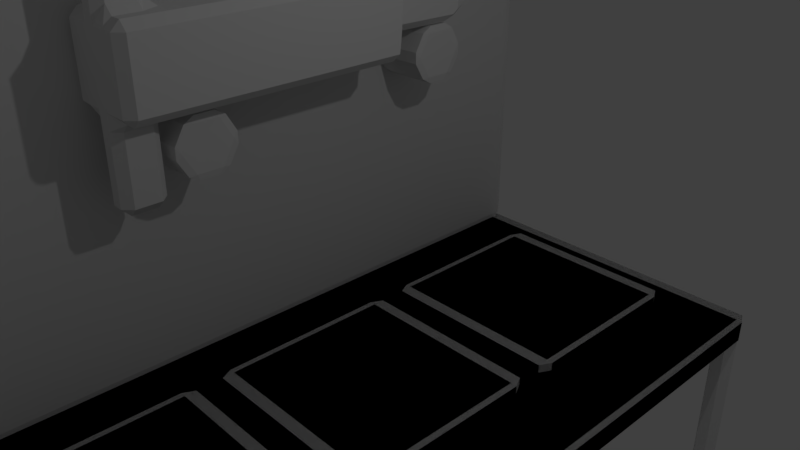# Source: Workbench.blend  (saved by Blender 2.79.0; exported with 4.5.12 LTS)
import bpy
from mathutils import Matrix  # noqa: F401  (used for matrix-valued properties, if any)

bpy.ops.wm.read_factory_settings(use_empty=True)
scene = bpy.context.scene
scene.name = 'Scene'

# ---- collections
col_collection_1 = bpy.data.collections.new('Collection 1'); scene.collection.children.link(col_collection_1)

# ---- materials (node trees are filled in below, after node groups)
mat_material = bpy.data.materials.new('Material')
mat_material.alpha_threshold = 0.0
mat_material.use_transparent_shadow = False
mat_material.roughness = 0.5
mat_material.line_color = (0.0, 0.0, 0.0, 1.0)

# ---- material node trees

# ---- world
world_world = bpy.data.worlds.new('World'); scene.world = world_world
world_world.color = (0.05088, 0.05088, 0.05088)
world_world.use_sun_shadow = False
world_world.sun_shadow_jitter_overblur = 0.0
world_world.cycles.sampling_method = 'MANUAL'

# ---- cameras
cam_camera = bpy.data.cameras.new('Camera')
cam_camera.clip_end = 100.0
cam_camera.lens = 35.0
cam_camera.sensor_width = 32.0
cam_camera.sensor_height = 18.0
cam_camera.ortho_scale = 7.314
cam_camera.dof.focus_distance = 0.0
cam_camera.dof.aperture_fstop = 128.0

# ---- lights
light_lamp = bpy.data.lights.new('Lamp', 'POINT')
light_lamp.transmission_factor = 0.0
light_lamp.cutoff_distance = 30.0
light_lamp.energy = 100.0
light_lamp.shadow_buffer_clip_start = 1.001
light_lamp.shadow_soft_size = 0.1
light_lamp.shadow_maximum_resolution = 0.006
light_lamp.use_absolute_resolution = True

# ---- meshes
me_cube_002 = bpy.data.meshes.new('Cube.002')
me_cube_002.from_pydata([(-0.5, -1.5, -0.5), (-0.5, -1.5, 0.5), (-0.5, 1.41, -0.5), (-0.5, 1.5, 0.5), (0.5, -1.5, -0.5), (0.5, -1.5, 0.5), (0.5, 1.41, -0.5), (0.5, 1.5, 0.5), (-0.5, 1.44, -0.25), (-0.25, 1.41, -0.5), (0.25, 1.5, 0.5), (0.5, 1.44, -0.25), (-0.5, 1.477, 0.25), (0.25, 1.41, -0.5), (-0.25, 1.5, 0.5), (0.5, 1.477, 0.25), (-0.25, 1.477, 0.25), (-0.25, 1.44, -0.25), (0.25, 1.44, -0.25), (0.25, 1.477, 0.25), (-0.25, 2.51, 0.2329), (-0.25, 2.473, -0.2671), (0.25, 2.473, -0.2671), (0.25, 2.51, 0.2329), (-0.5, 1.459, 0.0), (0.5, 1.459, 0.0), (-0.25, 1.459, 0.0), (0.25, 1.459, 0.0), (-0.25, 2.819, -0.01711), (0.25, 2.819, -0.01711), (-0.5, -2.005, -0.5), (-0.5, -2.005, 0.5), (0.5, -2.005, 0.5), (0.5, -2.005, -0.5), (-0.1667, -1.5, -0.5), (0.1667, -1.5, -0.5), (0.1667, -1.5, 0.5), (-0.1667, -1.5, 0.5), (-0.1667, -2.005, -0.5), (0.1667, -2.005, -0.5), (0.1667, -2.005, 0.5), (-0.1667, -2.005, 0.5), (0.1667, -1.5, 1.5), (-0.1667, -1.5, 1.5), (0.1667, -2.005, 1.5), (-0.1667, -2.005, 1.5), (-0.1667, -1.5, -1.5), (0.1667, -1.5, -1.5), (-0.1667, -2.005, -1.5), (0.1667, -2.005, -1.5)], [], [(0, 1, 3, 12, 24, 8, 2), (19, 10, 7, 15), (6, 11, 25, 15, 7, 5, 4), (37, 1, 31, 41), (2, 9, 13, 6, 4, 35, 34, 0), (7, 10, 14, 3, 1, 37, 36, 5), (14, 10, 19, 16), (24, 12, 16, 26), (17, 18, 13, 9), (12, 3, 14, 16), (18, 17, 21, 22), (2, 8, 17, 9), (13, 18, 11, 6), (27, 19, 15, 25), (28, 29, 22, 21), (26, 16, 20, 28), (16, 19, 23, 20), (27, 18, 22, 29), (19, 27, 29, 23), (17, 26, 28, 21), (20, 23, 29, 28), (18, 27, 25, 11), (8, 24, 26, 17), (38, 41, 31, 30), (4, 5, 32, 33), (1, 0, 30, 31), (35, 4, 33, 39), (0, 34, 38, 30), (35, 39, 49, 47), (33, 32, 40, 39), (39, 40, 41, 38), (5, 36, 40, 32), (41, 40, 44, 45), (42, 43, 45, 44), (36, 37, 43, 42), (40, 36, 42, 44), (37, 41, 45, 43), (46, 47, 49, 48), (39, 38, 48, 49), (34, 35, 47, 46), (38, 34, 46, 48)])
me_cube_002.use_remesh_preserve_volume = False
me_cube_002.use_remesh_preserve_attributes = False
me_cube_002.use_mirror_vertex_groups = False
me_cube_002.update()
me_cube_001 = bpy.data.meshes.new('Cube.001')
me_cube_001.from_pydata([(-1.0, -1.0, -1.0), (-1.0, -1.0, 5.875), (-1.0, 9.886, -1.0), (-1.0, 9.886, 5.875), (1.0, -1.0, -1.0), (1.0, -1.0, 5.875), (1.0, 9.886, -1.0), (1.0, 9.886, 5.875), (0.2817, 7.72, 2.883), (5.526, 7.72, 2.89), (0.2995, 7.47, 2.45), (5.544, 7.47, 2.457), (0.2995, 6.97, 2.45), (5.544, 6.97, 2.457), (0.2817, 6.72, 2.883), (5.526, 6.72, 2.89), (0.264, 6.97, 3.316), (5.509, 6.97, 3.323), (0.264, 7.47, 3.316), (5.509, 7.47, 3.323), (0.2561, 3.672, 2.485), (5.501, 3.672, 2.485), (0.2561, 3.422, 2.052), (5.501, 3.422, 2.052), (0.2561, 2.922, 2.052), (5.501, 2.922, 2.052), (0.2561, 2.672, 2.485), (5.501, 2.672, 2.485), (0.2561, 2.922, 2.918), (5.501, 2.922, 2.918), (0.2561, 3.422, 2.918), (5.501, 3.422, 2.918)], [], [(0, 1, 3, 2), (2, 3, 7, 6), (6, 7, 5, 4), (4, 5, 1, 0), (2, 6, 4, 0), (7, 3, 1, 5), (8, 9, 11, 10), (10, 11, 13, 12), (12, 13, 15, 14), (14, 15, 17, 16), (11, 9, 19, 17, 15, 13), (16, 17, 19, 18), (18, 19, 9, 8), (8, 10, 12, 14, 16, 18), (20, 21, 23, 22), (22, 23, 25, 24), (24, 25, 27, 26), (26, 27, 29, 28), (23, 21, 31, 29, 27, 25), (28, 29, 31, 30), (30, 31, 21, 20), (20, 22, 24, 26, 28, 30)])
me_cube_001.use_remesh_preserve_volume = False
me_cube_001.use_remesh_preserve_attributes = False
me_cube_001.use_mirror_vertex_groups = False
me_cube_001.update()
me_cube = bpy.data.meshes.new('Cube')
me_cube.from_pydata([(1.0, -1.0, -1.0), (-1.0, -1.0, -1.0), (1.0, -1.0, 1.0), (-1.0, -1.0, 1.0), (1.0, -5.96e-08, -1.0), (-1.0, 2.98e-07, -1.0), (1.0, -5.364e-07, 1.0), (-1.0, 1.788e-07, 1.0), (0.8612, -0.9991, -24.56), (0.8612, -0.9991, -0.9605), (0.8612, -0.9319, -24.56), (0.8612, -0.9319, -0.9605), (0.9947, -0.9991, -24.56), (0.9947, -0.9991, -0.9605), (0.9947, -0.9319, -24.56), (0.9947, -0.9319, -0.9605), (-0.5456, -0.901, 0.6284), (-0.5456, -0.901, 1.766), (-0.5456, -0.3514, 0.6284), (-0.5456, -0.3514, 1.766), (0.5456, -0.901, 0.6284), (0.5456, -0.901, 1.766), (0.5456, -0.3514, 0.6284), (0.5456, -0.3514, 1.766), (-0.5456, -0.2748, 0.6004), (-0.5456, -0.2748, 1.738), (-0.5456, 0.2748, 0.6004), (-0.5456, 0.2748, 1.738), (0.5456, -0.2748, 0.6004), (0.5456, -0.2748, 1.738), (0.5456, 0.2748, 0.6004), (0.5456, 0.2748, 1.738)], [], [(4, 0, 1, 5), (6, 7, 3, 2), (4, 6, 2, 0), (0, 2, 3, 1), (1, 3, 7, 5), (8, 9, 11, 10), (10, 11, 15, 14), (14, 15, 13, 12), (12, 13, 9, 8), (10, 14, 12, 8), (15, 11, 9, 13), (16, 17, 19, 18), (18, 19, 23, 22), (22, 23, 21, 20), (20, 21, 17, 16), (18, 22, 20, 16), (23, 19, 17, 21), (24, 25, 27, 26), (26, 27, 31, 30), (30, 31, 29, 28), (28, 29, 25, 24), (26, 30, 28, 24), (31, 27, 25, 29)])
me_cube.materials.append(mat_material)
me_cube.use_remesh_preserve_volume = False
me_cube.use_remesh_preserve_attributes = False
me_cube.use_mirror_vertex_groups = False
me_cube.update()

# ---- objects
ob_cube_002 = bpy.data.objects.new('Cube.002', me_cube_002)
ob_cube_001 = bpy.data.objects.new('Cube.001', me_cube_001)
ob_cube = bpy.data.objects.new('Cube', me_cube)
ob_lamp = bpy.data.objects.new('Lamp', light_lamp)
ob_camera = bpy.data.objects.new('Camera', cam_camera)

# ---- transforms, parenting, visibility, modifiers, constraints
ob_cube_002.location = (-1.752, 0.0, 2.566)
ob_cube_002.scale = (1.227, 1.227, 1.227)
ob_cube_002.lineart.crease_threshold = 0.0
_m = ob_cube_002.modifiers.new('Bevel', 'BEVEL')
_m.limit_method = 'NONE'
_m.spread = 0.0
ob_cube_001.location = (-2.575, -4.45, -1.095)
ob_cube_001.scale = (0.1907, 1.0, 1.0)
ob_cube_001.lineart.crease_threshold = 0.0
_m = ob_cube_001.modifiers.new('Bevel', 'BEVEL')
_m.limit_method = 'NONE'
_m.spread = 0.0
ob_cube.location = (0.0, 0.0, -2.253)
ob_cube.scale = (2.749, 5.459, 0.1757)
ob_cube.lock_rotations_4d = False
ob_cube.empty_display_type = 'ARROWS'
ob_cube.lineart.crease_threshold = 0.0
_m = ob_cube.modifiers.new('Mirror', 'MIRROR')
_m.use_axis = (True, True, False)
_m.merge_threshold = 1.164e-10
_m = ob_cube.modifiers.new('Bevel', 'BEVEL')
_m.limit_method = 'NONE'
_m.spread = 0.0
ob_lamp.location = (4.076, 1.005, 5.904)
ob_lamp.rotation_euler = (0.6503, 0.05522, 1.866)
ob_lamp.lock_rotations_4d = False
ob_lamp.empty_display_type = 'ARROWS'
ob_lamp.color = (0.0, 0.0, 0.0, 0.0)
ob_lamp.lineart.crease_threshold = 0.0
ob_camera.location = (7.481, -6.508, 5.344)
ob_camera.rotation_euler = (1.109, 0.0, 0.8149)
ob_camera.lock_rotations_4d = False
ob_camera.empty_display_type = 'ARROWS'
ob_camera.color = (0.0, 0.0, 0.0, 0.0)
ob_camera.display_type = 'WIRE'
ob_camera.lineart.crease_threshold = 0.0

# ---- collection membership
col_collection_1.objects.link(ob_cube_002)
col_collection_1.objects.link(ob_cube_001)
col_collection_1.objects.link(ob_cube)
col_collection_1.objects.link(ob_lamp)
col_collection_1.objects.link(ob_camera)

# ---- scene / render settings (as saved in the file)
scene.camera = ob_camera
scene.frame_start = 1; scene.frame_end = 250; scene.frame_set(1)
scene.render.engine = 'BLENDER_EEVEE_NEXT'
scene.render.resolution_percentage = 50
scene.render.dither_intensity = 0.0
scene.cycles.use_denoising = False
scene.cycles.samples = 128
scene.cycles.sampling_pattern = 'TABULATED_SOBOL'
scene.cycles.use_adaptive_sampling = False
scene.cycles.use_light_tree = False
scene.cycles.blur_glossy = 0.0
scene.cycles.sample_clamp_indirect = 0.0
scene.view_settings.view_transform = 'Standard'
bpy.context.view_layer.update()
